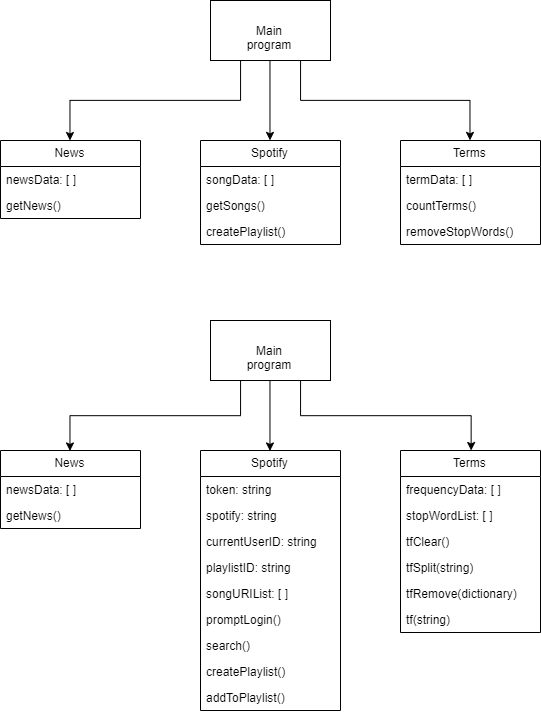

The diagram above was exported from draw.io. Its source (the exported page's mxGraphModel, read from the mxfile embedded in the PNG):
<mxGraphModel dx="727" dy="676" grid="1" gridSize="10" guides="1" tooltips="1" connect="1" arrows="1" fold="1" page="1" pageScale="1" pageWidth="827" pageHeight="1169" math="0" shadow="0">
  <root>
    <mxCell id="0" />
    <mxCell id="1" parent="0" />
    <mxCell id="2" value="News" style="swimlane;fontStyle=0;childLayout=stackLayout;horizontal=1;startSize=26;fillColor=none;horizontalStack=0;resizeParent=1;resizeParentMax=0;resizeLast=0;collapsible=1;marginBottom=0;" vertex="1" parent="1">
      <mxGeometry x="100" y="230" width="140" height="78" as="geometry" />
    </mxCell>
    <mxCell id="3" value="newsData: [ ]" style="text;strokeColor=none;fillColor=none;align=left;verticalAlign=top;spacingLeft=4;spacingRight=4;overflow=hidden;rotatable=0;points=[[0,0.5],[1,0.5]];portConstraint=eastwest;" vertex="1" parent="2">
      <mxGeometry y="26" width="140" height="26" as="geometry" />
    </mxCell>
    <mxCell id="4" value="getNews()" style="text;strokeColor=none;fillColor=none;align=left;verticalAlign=top;spacingLeft=4;spacingRight=4;overflow=hidden;rotatable=0;points=[[0,0.5],[1,0.5]];portConstraint=eastwest;" vertex="1" parent="2">
      <mxGeometry y="52" width="140" height="26" as="geometry" />
    </mxCell>
    <mxCell id="5" value="Spotify" style="swimlane;fontStyle=0;childLayout=stackLayout;horizontal=1;startSize=26;fillColor=none;horizontalStack=0;resizeParent=1;resizeParentMax=0;resizeLast=0;collapsible=1;marginBottom=0;" vertex="1" parent="1">
      <mxGeometry x="300" y="230" width="140" height="104" as="geometry" />
    </mxCell>
    <mxCell id="6" value="songData: [ ]" style="text;strokeColor=none;fillColor=none;align=left;verticalAlign=top;spacingLeft=4;spacingRight=4;overflow=hidden;rotatable=0;points=[[0,0.5],[1,0.5]];portConstraint=eastwest;" vertex="1" parent="5">
      <mxGeometry y="26" width="140" height="26" as="geometry" />
    </mxCell>
    <mxCell id="7" value="getSongs()" style="text;strokeColor=none;fillColor=none;align=left;verticalAlign=top;spacingLeft=4;spacingRight=4;overflow=hidden;rotatable=0;points=[[0,0.5],[1,0.5]];portConstraint=eastwest;" vertex="1" parent="5">
      <mxGeometry y="52" width="140" height="26" as="geometry" />
    </mxCell>
    <mxCell id="8" value="createPlaylist()" style="text;strokeColor=none;fillColor=none;align=left;verticalAlign=top;spacingLeft=4;spacingRight=4;overflow=hidden;rotatable=0;points=[[0,0.5],[1,0.5]];portConstraint=eastwest;" vertex="1" parent="5">
      <mxGeometry y="78" width="140" height="26" as="geometry" />
    </mxCell>
    <mxCell id="9" value="Terms" style="swimlane;fontStyle=0;childLayout=stackLayout;horizontal=1;startSize=26;fillColor=none;horizontalStack=0;resizeParent=1;resizeParentMax=0;resizeLast=0;collapsible=1;marginBottom=0;" vertex="1" parent="1">
      <mxGeometry x="500" y="230" width="140" height="104" as="geometry" />
    </mxCell>
    <mxCell id="10" value="termData: [ ]" style="text;strokeColor=none;fillColor=none;align=left;verticalAlign=top;spacingLeft=4;spacingRight=4;overflow=hidden;rotatable=0;points=[[0,0.5],[1,0.5]];portConstraint=eastwest;" vertex="1" parent="9">
      <mxGeometry y="26" width="140" height="26" as="geometry" />
    </mxCell>
    <mxCell id="11" value="countTerms()" style="text;strokeColor=none;fillColor=none;align=left;verticalAlign=top;spacingLeft=4;spacingRight=4;overflow=hidden;rotatable=0;points=[[0,0.5],[1,0.5]];portConstraint=eastwest;" vertex="1" parent="9">
      <mxGeometry y="52" width="140" height="26" as="geometry" />
    </mxCell>
    <mxCell id="12" value="removeStopWords()" style="text;strokeColor=none;fillColor=none;align=left;verticalAlign=top;spacingLeft=4;spacingRight=4;overflow=hidden;rotatable=0;points=[[0,0.5],[1,0.5]];portConstraint=eastwest;" vertex="1" parent="9">
      <mxGeometry y="78" width="140" height="26" as="geometry" />
    </mxCell>
    <mxCell id="13" value="News" style="swimlane;fontStyle=0;childLayout=stackLayout;horizontal=1;startSize=26;fillColor=none;horizontalStack=0;resizeParent=1;resizeParentMax=0;resizeLast=0;collapsible=1;marginBottom=0;" vertex="1" parent="1">
      <mxGeometry x="100" y="540" width="140" height="78" as="geometry" />
    </mxCell>
    <mxCell id="14" value="newsData: [ ]" style="text;strokeColor=none;fillColor=none;align=left;verticalAlign=top;spacingLeft=4;spacingRight=4;overflow=hidden;rotatable=0;points=[[0,0.5],[1,0.5]];portConstraint=eastwest;" vertex="1" parent="13">
      <mxGeometry y="26" width="140" height="26" as="geometry" />
    </mxCell>
    <mxCell id="15" value="getNews()" style="text;strokeColor=none;fillColor=none;align=left;verticalAlign=top;spacingLeft=4;spacingRight=4;overflow=hidden;rotatable=0;points=[[0,0.5],[1,0.5]];portConstraint=eastwest;" vertex="1" parent="13">
      <mxGeometry y="52" width="140" height="26" as="geometry" />
    </mxCell>
    <mxCell id="16" value="Spotify" style="swimlane;fontStyle=0;childLayout=stackLayout;horizontal=1;startSize=26;fillColor=none;horizontalStack=0;resizeParent=1;resizeParentMax=0;resizeLast=0;collapsible=1;marginBottom=0;" vertex="1" parent="1">
      <mxGeometry x="300" y="540" width="140" height="260" as="geometry" />
    </mxCell>
    <mxCell id="17" value="token: string" style="text;strokeColor=none;fillColor=none;align=left;verticalAlign=top;spacingLeft=4;spacingRight=4;overflow=hidden;rotatable=0;points=[[0,0.5],[1,0.5]];portConstraint=eastwest;" vertex="1" parent="16">
      <mxGeometry y="26" width="140" height="26" as="geometry" />
    </mxCell>
    <mxCell id="18" value="spotify: string" style="text;strokeColor=none;fillColor=none;align=left;verticalAlign=top;spacingLeft=4;spacingRight=4;overflow=hidden;rotatable=0;points=[[0,0.5],[1,0.5]];portConstraint=eastwest;" vertex="1" parent="16">
      <mxGeometry y="52" width="140" height="26" as="geometry" />
    </mxCell>
    <mxCell id="19" value="currentUserID: string" style="text;strokeColor=none;fillColor=none;align=left;verticalAlign=top;spacingLeft=4;spacingRight=4;overflow=hidden;rotatable=0;points=[[0,0.5],[1,0.5]];portConstraint=eastwest;" vertex="1" parent="16">
      <mxGeometry y="78" width="140" height="26" as="geometry" />
    </mxCell>
    <mxCell id="20" value="playlistID: string" style="text;strokeColor=none;fillColor=none;align=left;verticalAlign=top;spacingLeft=4;spacingRight=4;overflow=hidden;rotatable=0;points=[[0,0.5],[1,0.5]];portConstraint=eastwest;" vertex="1" parent="16">
      <mxGeometry y="104" width="140" height="26" as="geometry" />
    </mxCell>
    <mxCell id="21" value="songURIList: [ ]" style="text;strokeColor=none;fillColor=none;align=left;verticalAlign=top;spacingLeft=4;spacingRight=4;overflow=hidden;rotatable=0;points=[[0,0.5],[1,0.5]];portConstraint=eastwest;" vertex="1" parent="16">
      <mxGeometry y="130" width="140" height="26" as="geometry" />
    </mxCell>
    <mxCell id="22" value="promptLogin()" style="text;strokeColor=none;fillColor=none;align=left;verticalAlign=top;spacingLeft=4;spacingRight=4;overflow=hidden;rotatable=0;points=[[0,0.5],[1,0.5]];portConstraint=eastwest;" vertex="1" parent="16">
      <mxGeometry y="156" width="140" height="26" as="geometry" />
    </mxCell>
    <mxCell id="23" value="search()" style="text;strokeColor=none;fillColor=none;align=left;verticalAlign=top;spacingLeft=4;spacingRight=4;overflow=hidden;rotatable=0;points=[[0,0.5],[1,0.5]];portConstraint=eastwest;" vertex="1" parent="16">
      <mxGeometry y="182" width="140" height="26" as="geometry" />
    </mxCell>
    <mxCell id="24" value="createPlaylist()" style="text;strokeColor=none;fillColor=none;align=left;verticalAlign=top;spacingLeft=4;spacingRight=4;overflow=hidden;rotatable=0;points=[[0,0.5],[1,0.5]];portConstraint=eastwest;" vertex="1" parent="16">
      <mxGeometry y="208" width="140" height="26" as="geometry" />
    </mxCell>
    <mxCell id="25" value="addToPlaylist()" style="text;strokeColor=none;fillColor=none;align=left;verticalAlign=top;spacingLeft=4;spacingRight=4;overflow=hidden;rotatable=0;points=[[0,0.5],[1,0.5]];portConstraint=eastwest;" vertex="1" parent="16">
      <mxGeometry y="234" width="140" height="26" as="geometry" />
    </mxCell>
    <mxCell id="26" value="Terms" style="swimlane;fontStyle=0;childLayout=stackLayout;horizontal=1;startSize=26;fillColor=none;horizontalStack=0;resizeParent=1;resizeParentMax=0;resizeLast=0;collapsible=1;marginBottom=0;" vertex="1" parent="1">
      <mxGeometry x="500" y="540" width="140" height="182" as="geometry" />
    </mxCell>
    <mxCell id="27" value="frequencyData: [ ]" style="text;strokeColor=none;fillColor=none;align=left;verticalAlign=top;spacingLeft=4;spacingRight=4;overflow=hidden;rotatable=0;points=[[0,0.5],[1,0.5]];portConstraint=eastwest;" vertex="1" parent="26">
      <mxGeometry y="26" width="140" height="26" as="geometry" />
    </mxCell>
    <mxCell id="28" value="stopWordList: [ ] " style="text;strokeColor=none;fillColor=none;align=left;verticalAlign=top;spacingLeft=4;spacingRight=4;overflow=hidden;rotatable=0;points=[[0,0.5],[1,0.5]];portConstraint=eastwest;" vertex="1" parent="26">
      <mxGeometry y="52" width="140" height="26" as="geometry" />
    </mxCell>
    <mxCell id="29" value="tfClear()" style="text;strokeColor=none;fillColor=none;align=left;verticalAlign=top;spacingLeft=4;spacingRight=4;overflow=hidden;rotatable=0;points=[[0,0.5],[1,0.5]];portConstraint=eastwest;" vertex="1" parent="26">
      <mxGeometry y="78" width="140" height="26" as="geometry" />
    </mxCell>
    <mxCell id="30" value="tfSplit(string)" style="text;strokeColor=none;fillColor=none;align=left;verticalAlign=top;spacingLeft=4;spacingRight=4;overflow=hidden;rotatable=0;points=[[0,0.5],[1,0.5]];portConstraint=eastwest;" vertex="1" parent="26">
      <mxGeometry y="104" width="140" height="26" as="geometry" />
    </mxCell>
    <mxCell id="31" value="tfRemove(dictionary)" style="text;strokeColor=none;fillColor=none;align=left;verticalAlign=top;spacingLeft=4;spacingRight=4;overflow=hidden;rotatable=0;points=[[0,0.5],[1,0.5]];portConstraint=eastwest;" vertex="1" parent="26">
      <mxGeometry y="130" width="140" height="26" as="geometry" />
    </mxCell>
    <mxCell id="32" value="tf(string)" style="text;strokeColor=none;fillColor=none;align=left;verticalAlign=top;spacingLeft=4;spacingRight=4;overflow=hidden;rotatable=0;points=[[0,0.5],[1,0.5]];portConstraint=eastwest;" vertex="1" parent="26">
      <mxGeometry y="156" width="140" height="26" as="geometry" />
    </mxCell>
    <mxCell id="33" style="edgeStyle=orthogonalEdgeStyle;rounded=0;orthogonalLoop=1;jettySize=auto;html=1;exitX=0.25;exitY=1;exitDx=0;exitDy=0;entryX=0.5;entryY=0;entryDx=0;entryDy=0;" edge="1" source="36" target="13" parent="1">
      <mxGeometry relative="1" as="geometry" />
    </mxCell>
    <mxCell id="34" style="edgeStyle=orthogonalEdgeStyle;rounded=0;orthogonalLoop=1;jettySize=auto;html=1;exitX=0.5;exitY=1;exitDx=0;exitDy=0;entryX=0.5;entryY=0;entryDx=0;entryDy=0;" edge="1" source="36" target="16" parent="1">
      <mxGeometry relative="1" as="geometry" />
    </mxCell>
    <mxCell id="35" style="edgeStyle=orthogonalEdgeStyle;rounded=0;orthogonalLoop=1;jettySize=auto;html=1;exitX=0.75;exitY=1;exitDx=0;exitDy=0;" edge="1" source="36" target="26" parent="1">
      <mxGeometry relative="1" as="geometry" />
    </mxCell>
    <mxCell id="36" value="Main program" style="rounded=0;whiteSpace=wrap;html=1;" vertex="1" parent="1">
      <mxGeometry x="310" y="410" width="120" height="60" as="geometry" />
    </mxCell>
    <mxCell id="37" style="edgeStyle=orthogonalEdgeStyle;rounded=0;orthogonalLoop=1;jettySize=auto;html=1;exitX=0.25;exitY=1;exitDx=0;exitDy=0;" edge="1" source="40" target="2" parent="1">
      <mxGeometry relative="1" as="geometry" />
    </mxCell>
    <mxCell id="38" style="edgeStyle=orthogonalEdgeStyle;rounded=0;orthogonalLoop=1;jettySize=auto;html=1;exitX=0.5;exitY=1;exitDx=0;exitDy=0;entryX=0.5;entryY=0;entryDx=0;entryDy=0;" edge="1" source="40" target="5" parent="1">
      <mxGeometry relative="1" as="geometry" />
    </mxCell>
    <mxCell id="39" style="edgeStyle=orthogonalEdgeStyle;rounded=0;orthogonalLoop=1;jettySize=auto;html=1;exitX=0.75;exitY=1;exitDx=0;exitDy=0;entryX=0.5;entryY=0;entryDx=0;entryDy=0;" edge="1" source="40" target="9" parent="1">
      <mxGeometry relative="1" as="geometry" />
    </mxCell>
    <mxCell id="40" value="Main program" style="rounded=0;whiteSpace=wrap;html=1;" vertex="1" parent="1">
      <mxGeometry x="310" y="90" width="120" height="60" as="geometry" />
    </mxCell>
  </root>
</mxGraphModel>